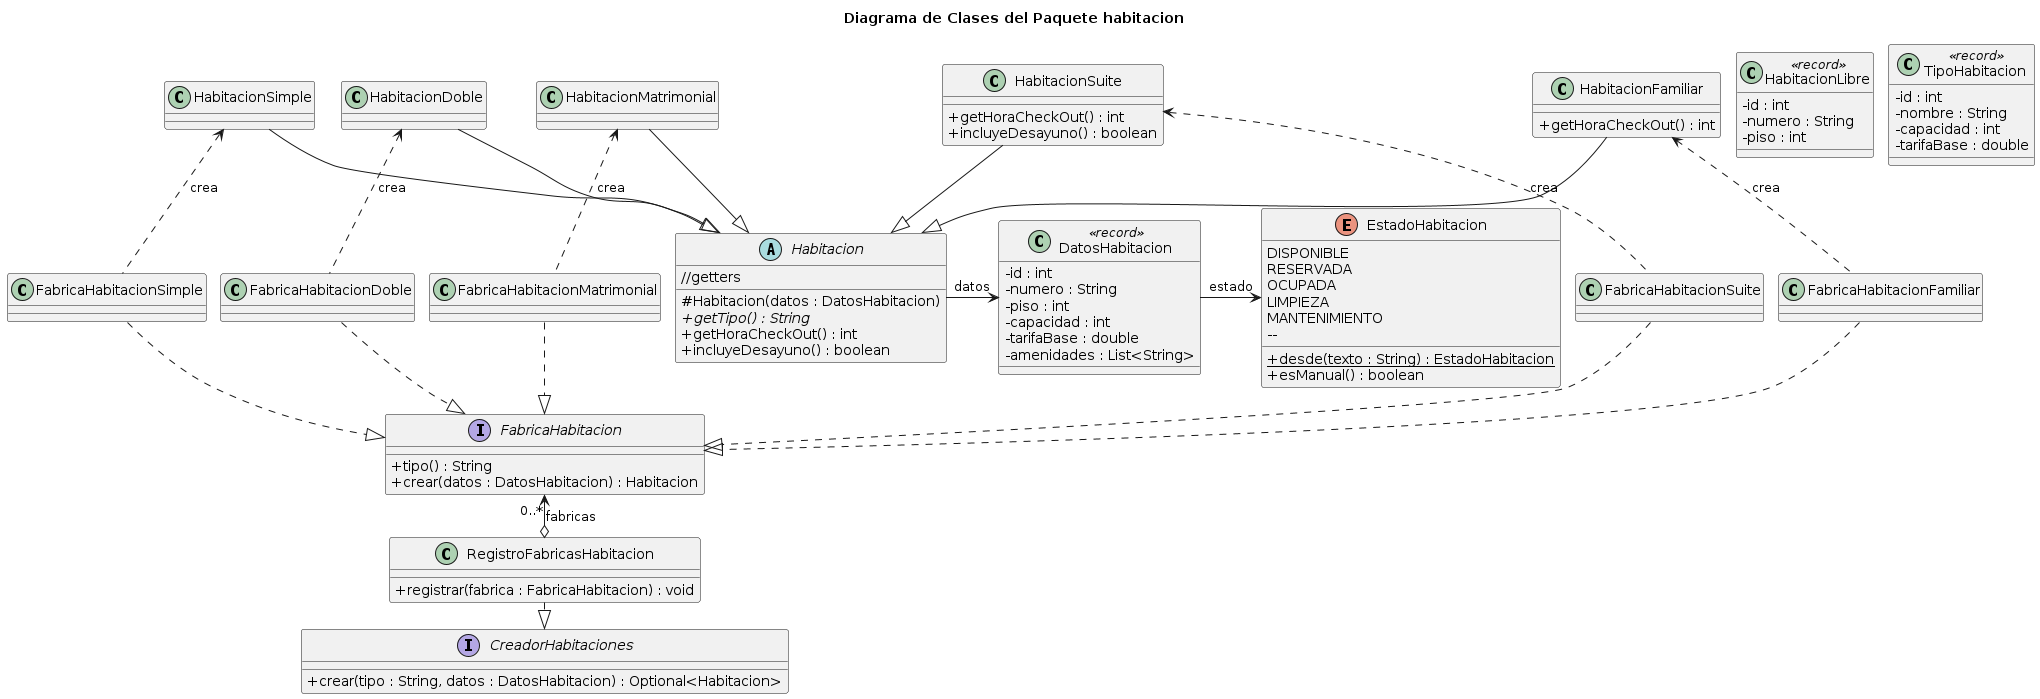

The diagram above was rendered by PlantUML. Its source (embedded in the PNG):
@startuml
title Diagrama de Clases del Paquete habitacion
skinparam classAttributeIconSize 0
skinparam shadowing false
skinparam nodesep 15
skinparam ranksep 25

abstract class Habitacion {
  # Habitacion(datos : DatosHabitacion)
    + {abstract} getTipo() : String
      + getHoraCheckOut() : int
        + incluyeDesayuno() : boolean
          //getters
          }
          class HabitacionSimple {
          }
          class HabitacionDoble {
          }
          class HabitacionMatrimonial {
          }
          class HabitacionFamiliar {
            + getHoraCheckOut() : int
            }
            class HabitacionSuite {
              + getHoraCheckOut() : int
                + incluyeDesayuno() : boolean
                }

                class FabricaHabitacionSimple {
                }
                class FabricaHabitacionDoble {
                }
                class FabricaHabitacionMatrimonial {
                }
                class FabricaHabitacionFamiliar {
                }
                class FabricaHabitacionSuite {
                }
                interface FabricaHabitacion {
                  + tipo() : String
                    + crear(datos : DatosHabitacion) : Habitacion
                    }

                    class RegistroFabricasHabitacion {
                      + registrar(fabrica : FabricaHabitacion) : void
                      }
                      interface CreadorHabitaciones {
                        + crear(tipo : String, datos : DatosHabitacion) : Optional<Habitacion>
                        }

                        class DatosHabitacion <<record>> {
                          - id : int
                            - numero : String
                              - piso : int
                                - capacidad : int
                                  - tarifaBase : double
                                    - amenidades : List<String>
                                    }
                                    enum EstadoHabitacion {
                                      DISPONIBLE
                                        RESERVADA
                                          OCUPADA
                                            LIMPIEZA
                                              MANTENIMIENTO
                                                --
                                                  + {static} desde(texto : String) : EstadoHabitacion
                                                    + esManual() : boolean
                                                    }
                                                    class HabitacionLibre <<record>> {
                                                      - id : int
                                                        - numero : String
                                                          - piso : int
                                                          }
                                                          class TipoHabitacion <<record>> {
                                                            - id : int
                                                              - nombre : String
                                                                - capacidad : int
                                                                  - tarifaBase : double
                                                                  }

                                                                  HabitacionSimple --|> Habitacion
                                                                  HabitacionDoble --|> Habitacion
                                                                  HabitacionMatrimonial --|> Habitacion
                                                                  HabitacionFamiliar --|> Habitacion
                                                                  HabitacionSuite --|> Habitacion

                                                                  FabricaHabitacionSimple .up.> HabitacionSimple : crea
                                                                  FabricaHabitacionDoble .up.> HabitacionDoble : crea
                                                                  FabricaHabitacionMatrimonial .up.> HabitacionMatrimonial : crea
                                                                  FabricaHabitacionFamiliar .up.> HabitacionFamiliar : crea
                                                                  FabricaHabitacionSuite .up.> HabitacionSuite : crea

                                                                  FabricaHabitacionSimple .down.|> FabricaHabitacion
                                                                  FabricaHabitacionDoble .down.|> FabricaHabitacion
                                                                  FabricaHabitacionMatrimonial .down.|> FabricaHabitacion
                                                                  FabricaHabitacionFamiliar .down.|> FabricaHabitacion
                                                                  FabricaHabitacionSuite .down.|> FabricaHabitacion

                                                                  RegistroFabricasHabitacion o-up-> "0..*" FabricaHabitacion : fabricas
                                                                  RegistroFabricasHabitacion .down.|> CreadorHabitaciones

                                                                  Habitacion -right-> DatosHabitacion : datos
                                                                  DatosHabitacion -right-> EstadoHabitacion : estado
@enduml